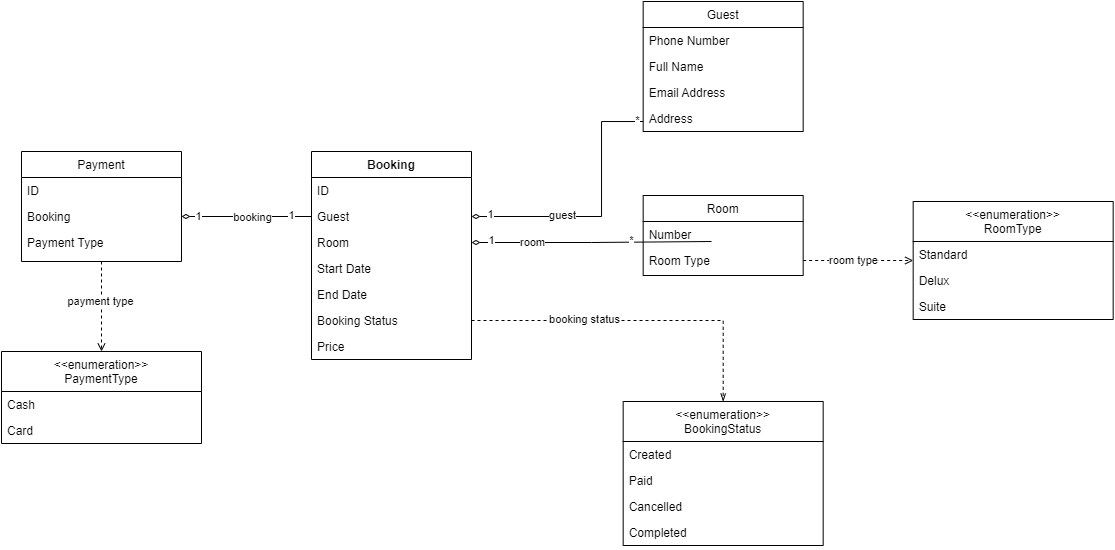

The diagram above was exported from draw.io. Its source (the exported page's mxGraphModel, read from the mxfile embedded in the PNG):
<mxGraphModel dx="2257" dy="781" grid="1" gridSize="10" guides="1" tooltips="1" connect="1" arrows="1" fold="1" page="1" pageScale="1" pageWidth="827" pageHeight="1169" math="0" shadow="0">
  <root>
    <mxCell id="WIyWlLk6GJQsqaUBKTNV-0" />
    <mxCell id="WIyWlLk6GJQsqaUBKTNV-1" parent="WIyWlLk6GJQsqaUBKTNV-0" />
    <mxCell id="awRY7r_MjnLximCqTkYK-0" value="Guest" style="swimlane;fontStyle=0;align=center;verticalAlign=top;childLayout=stackLayout;horizontal=1;startSize=26;horizontalStack=0;resizeParent=1;resizeLast=0;collapsible=1;marginBottom=0;rounded=0;shadow=0;strokeWidth=1;" vertex="1" parent="WIyWlLk6GJQsqaUBKTNV-1">
      <mxGeometry x="611.67" y="410" width="160" height="130" as="geometry">
        <mxRectangle x="550" y="140" width="160" height="26" as="alternateBounds" />
      </mxGeometry>
    </mxCell>
    <mxCell id="awRY7r_MjnLximCqTkYK-1" value="Phone Number" style="text;align=left;verticalAlign=top;spacingLeft=4;spacingRight=4;overflow=hidden;rotatable=0;points=[[0,0.5],[1,0.5]];portConstraint=eastwest;" vertex="1" parent="awRY7r_MjnLximCqTkYK-0">
      <mxGeometry y="26" width="160" height="26" as="geometry" />
    </mxCell>
    <mxCell id="awRY7r_MjnLximCqTkYK-2" value="Full Name" style="text;align=left;verticalAlign=top;spacingLeft=4;spacingRight=4;overflow=hidden;rotatable=0;points=[[0,0.5],[1,0.5]];portConstraint=eastwest;rounded=0;shadow=0;html=0;" vertex="1" parent="awRY7r_MjnLximCqTkYK-0">
      <mxGeometry y="52" width="160" height="26" as="geometry" />
    </mxCell>
    <mxCell id="awRY7r_MjnLximCqTkYK-3" value="Email Address" style="text;align=left;verticalAlign=top;spacingLeft=4;spacingRight=4;overflow=hidden;rotatable=0;points=[[0,0.5],[1,0.5]];portConstraint=eastwest;rounded=0;shadow=0;html=0;" vertex="1" parent="awRY7r_MjnLximCqTkYK-0">
      <mxGeometry y="78" width="160" height="26" as="geometry" />
    </mxCell>
    <mxCell id="awRY7r_MjnLximCqTkYK-4" value="Address" style="text;align=left;verticalAlign=top;spacingLeft=4;spacingRight=4;overflow=hidden;rotatable=0;points=[[0,0.5],[1,0.5]];portConstraint=eastwest;rounded=0;shadow=0;html=0;" vertex="1" parent="awRY7r_MjnLximCqTkYK-0">
      <mxGeometry y="104" width="160" height="26" as="geometry" />
    </mxCell>
    <mxCell id="awRY7r_MjnLximCqTkYK-9" value="Room" style="swimlane;fontStyle=0;align=center;verticalAlign=top;childLayout=stackLayout;horizontal=1;startSize=26;horizontalStack=0;resizeParent=1;resizeLast=0;collapsible=1;marginBottom=0;rounded=0;shadow=0;strokeWidth=1;" vertex="1" parent="WIyWlLk6GJQsqaUBKTNV-1">
      <mxGeometry x="611.67" y="604" width="160" height="80" as="geometry">
        <mxRectangle x="550" y="140" width="160" height="26" as="alternateBounds" />
      </mxGeometry>
    </mxCell>
    <mxCell id="awRY7r_MjnLximCqTkYK-10" value="Number" style="text;align=left;verticalAlign=top;spacingLeft=4;spacingRight=4;overflow=hidden;rotatable=0;points=[[0,0.5],[1,0.5]];portConstraint=eastwest;" vertex="1" parent="awRY7r_MjnLximCqTkYK-9">
      <mxGeometry y="26" width="160" height="26" as="geometry" />
    </mxCell>
    <mxCell id="awRY7r_MjnLximCqTkYK-11" value="Room Type" style="text;align=left;verticalAlign=top;spacingLeft=4;spacingRight=4;overflow=hidden;rotatable=0;points=[[0,0.5],[1,0.5]];portConstraint=eastwest;rounded=0;shadow=0;html=0;" vertex="1" parent="awRY7r_MjnLximCqTkYK-9">
      <mxGeometry y="52" width="160" height="26" as="geometry" />
    </mxCell>
    <mxCell id="awRY7r_MjnLximCqTkYK-14" value="&lt;&lt;enumeration&gt;&gt;&#10;RoomType" style="swimlane;fontStyle=0;align=center;verticalAlign=top;childLayout=stackLayout;horizontal=1;startSize=40;horizontalStack=0;resizeParent=1;resizeLast=0;collapsible=1;marginBottom=0;rounded=0;shadow=0;strokeWidth=1;" vertex="1" parent="WIyWlLk6GJQsqaUBKTNV-1">
      <mxGeometry x="881.67" y="610" width="200" height="118" as="geometry">
        <mxRectangle x="550" y="140" width="160" height="26" as="alternateBounds" />
      </mxGeometry>
    </mxCell>
    <mxCell id="awRY7r_MjnLximCqTkYK-15" value="Standard    " style="text;align=left;verticalAlign=top;spacingLeft=4;spacingRight=4;overflow=hidden;rotatable=0;points=[[0,0.5],[1,0.5]];portConstraint=eastwest;" vertex="1" parent="awRY7r_MjnLximCqTkYK-14">
      <mxGeometry y="40" width="200" height="26" as="geometry" />
    </mxCell>
    <mxCell id="awRY7r_MjnLximCqTkYK-16" value="Delux" style="text;align=left;verticalAlign=top;spacingLeft=4;spacingRight=4;overflow=hidden;rotatable=0;points=[[0,0.5],[1,0.5]];portConstraint=eastwest;rounded=0;shadow=0;html=0;" vertex="1" parent="awRY7r_MjnLximCqTkYK-14">
      <mxGeometry y="66" width="200" height="26" as="geometry" />
    </mxCell>
    <mxCell id="awRY7r_MjnLximCqTkYK-17" value="Suite" style="text;align=left;verticalAlign=top;spacingLeft=4;spacingRight=4;overflow=hidden;rotatable=0;points=[[0,0.5],[1,0.5]];portConstraint=eastwest;rounded=0;shadow=0;html=0;" vertex="1" parent="awRY7r_MjnLximCqTkYK-14">
      <mxGeometry y="92" width="200" height="26" as="geometry" />
    </mxCell>
    <mxCell id="awRY7r_MjnLximCqTkYK-18" style="edgeStyle=orthogonalEdgeStyle;rounded=0;orthogonalLoop=1;jettySize=auto;html=1;dashed=1;endArrow=open;endFill=0;" edge="1" parent="WIyWlLk6GJQsqaUBKTNV-1" source="awRY7r_MjnLximCqTkYK-11" target="awRY7r_MjnLximCqTkYK-14">
      <mxGeometry relative="1" as="geometry" />
    </mxCell>
    <mxCell id="awRY7r_MjnLximCqTkYK-46" value="room type" style="edgeLabel;html=1;align=center;verticalAlign=middle;resizable=0;points=[];" vertex="1" connectable="0" parent="awRY7r_MjnLximCqTkYK-18">
      <mxGeometry x="-0.374" relative="1" as="geometry">
        <mxPoint x="16" as="offset" />
      </mxGeometry>
    </mxCell>
    <mxCell id="awRY7r_MjnLximCqTkYK-22" value="Booking" style="swimlane;fontStyle=1;align=center;verticalAlign=top;childLayout=stackLayout;horizontal=1;startSize=26;horizontalStack=0;resizeParent=1;resizeLast=0;collapsible=1;marginBottom=0;rounded=0;shadow=0;strokeWidth=1;" vertex="1" parent="WIyWlLk6GJQsqaUBKTNV-1">
      <mxGeometry x="280" y="560" width="160" height="208" as="geometry">
        <mxRectangle x="550" y="140" width="160" height="26" as="alternateBounds" />
      </mxGeometry>
    </mxCell>
    <mxCell id="awRY7r_MjnLximCqTkYK-23" value="ID" style="text;align=left;verticalAlign=top;spacingLeft=4;spacingRight=4;overflow=hidden;rotatable=0;points=[[0,0.5],[1,0.5]];portConstraint=eastwest;" vertex="1" parent="awRY7r_MjnLximCqTkYK-22">
      <mxGeometry y="26" width="160" height="26" as="geometry" />
    </mxCell>
    <mxCell id="awRY7r_MjnLximCqTkYK-24" value="Guest" style="text;align=left;verticalAlign=top;spacingLeft=4;spacingRight=4;overflow=hidden;rotatable=0;points=[[0,0.5],[1,0.5]];portConstraint=eastwest;rounded=0;shadow=0;html=0;" vertex="1" parent="awRY7r_MjnLximCqTkYK-22">
      <mxGeometry y="52" width="160" height="26" as="geometry" />
    </mxCell>
    <mxCell id="awRY7r_MjnLximCqTkYK-25" value="Room" style="text;align=left;verticalAlign=top;spacingLeft=4;spacingRight=4;overflow=hidden;rotatable=0;points=[[0,0.5],[1,0.5]];portConstraint=eastwest;rounded=0;shadow=0;html=0;" vertex="1" parent="awRY7r_MjnLximCqTkYK-22">
      <mxGeometry y="78" width="160" height="26" as="geometry" />
    </mxCell>
    <mxCell id="awRY7r_MjnLximCqTkYK-26" value="Start Date" style="text;align=left;verticalAlign=top;spacingLeft=4;spacingRight=4;overflow=hidden;rotatable=0;points=[[0,0.5],[1,0.5]];portConstraint=eastwest;rounded=0;shadow=0;html=0;" vertex="1" parent="awRY7r_MjnLximCqTkYK-22">
      <mxGeometry y="104" width="160" height="26" as="geometry" />
    </mxCell>
    <mxCell id="awRY7r_MjnLximCqTkYK-32" value="End Date" style="text;align=left;verticalAlign=top;spacingLeft=4;spacingRight=4;overflow=hidden;rotatable=0;points=[[0,0.5],[1,0.5]];portConstraint=eastwest;rounded=0;shadow=0;html=0;" vertex="1" parent="awRY7r_MjnLximCqTkYK-22">
      <mxGeometry y="130" width="160" height="26" as="geometry" />
    </mxCell>
    <mxCell id="awRY7r_MjnLximCqTkYK-33" value="Booking Status" style="text;align=left;verticalAlign=top;spacingLeft=4;spacingRight=4;overflow=hidden;rotatable=0;points=[[0,0.5],[1,0.5]];portConstraint=eastwest;rounded=0;shadow=0;html=0;" vertex="1" parent="awRY7r_MjnLximCqTkYK-22">
      <mxGeometry y="156" width="160" height="26" as="geometry" />
    </mxCell>
    <mxCell id="awRY7r_MjnLximCqTkYK-34" value="Price" style="text;align=left;verticalAlign=top;spacingLeft=4;spacingRight=4;overflow=hidden;rotatable=0;points=[[0,0.5],[1,0.5]];portConstraint=eastwest;rounded=0;shadow=0;html=0;" vertex="1" parent="awRY7r_MjnLximCqTkYK-22">
      <mxGeometry y="182" width="160" height="26" as="geometry" />
    </mxCell>
    <mxCell id="awRY7r_MjnLximCqTkYK-35" value="&lt;&lt;enumeration&gt;&gt;&#10;BookingStatus" style="swimlane;fontStyle=0;align=center;verticalAlign=top;childLayout=stackLayout;horizontal=1;startSize=40;horizontalStack=0;resizeParent=1;resizeLast=0;collapsible=1;marginBottom=0;rounded=0;shadow=0;strokeWidth=1;" vertex="1" parent="WIyWlLk6GJQsqaUBKTNV-1">
      <mxGeometry x="591.67" y="810" width="200" height="144" as="geometry">
        <mxRectangle x="550" y="140" width="160" height="26" as="alternateBounds" />
      </mxGeometry>
    </mxCell>
    <mxCell id="awRY7r_MjnLximCqTkYK-36" value="Created" style="text;align=left;verticalAlign=top;spacingLeft=4;spacingRight=4;overflow=hidden;rotatable=0;points=[[0,0.5],[1,0.5]];portConstraint=eastwest;" vertex="1" parent="awRY7r_MjnLximCqTkYK-35">
      <mxGeometry y="40" width="200" height="26" as="geometry" />
    </mxCell>
    <mxCell id="awRY7r_MjnLximCqTkYK-37" value="Paid" style="text;align=left;verticalAlign=top;spacingLeft=4;spacingRight=4;overflow=hidden;rotatable=0;points=[[0,0.5],[1,0.5]];portConstraint=eastwest;rounded=0;shadow=0;html=0;" vertex="1" parent="awRY7r_MjnLximCqTkYK-35">
      <mxGeometry y="66" width="200" height="26" as="geometry" />
    </mxCell>
    <mxCell id="awRY7r_MjnLximCqTkYK-38" value="Cancelled" style="text;align=left;verticalAlign=top;spacingLeft=4;spacingRight=4;overflow=hidden;rotatable=0;points=[[0,0.5],[1,0.5]];portConstraint=eastwest;rounded=0;shadow=0;html=0;" vertex="1" parent="awRY7r_MjnLximCqTkYK-35">
      <mxGeometry y="92" width="200" height="26" as="geometry" />
    </mxCell>
    <mxCell id="awRY7r_MjnLximCqTkYK-39" value="Completed" style="text;align=left;verticalAlign=top;spacingLeft=4;spacingRight=4;overflow=hidden;rotatable=0;points=[[0,0.5],[1,0.5]];portConstraint=eastwest;rounded=0;shadow=0;html=0;" vertex="1" parent="awRY7r_MjnLximCqTkYK-35">
      <mxGeometry y="118" width="200" height="26" as="geometry" />
    </mxCell>
    <mxCell id="awRY7r_MjnLximCqTkYK-40" style="edgeStyle=orthogonalEdgeStyle;rounded=0;orthogonalLoop=1;jettySize=auto;html=1;dashed=1;endArrow=openThin;endFill=0;" edge="1" parent="WIyWlLk6GJQsqaUBKTNV-1" source="awRY7r_MjnLximCqTkYK-33" target="awRY7r_MjnLximCqTkYK-35">
      <mxGeometry relative="1" as="geometry" />
    </mxCell>
    <mxCell id="awRY7r_MjnLximCqTkYK-45" value="booking status" style="edgeLabel;html=1;align=center;verticalAlign=middle;resizable=0;points=[];" vertex="1" connectable="0" parent="awRY7r_MjnLximCqTkYK-40">
      <mxGeometry x="-0.4002" y="2" relative="1" as="geometry">
        <mxPoint x="13" y="1" as="offset" />
      </mxGeometry>
    </mxCell>
    <mxCell id="awRY7r_MjnLximCqTkYK-41" style="edgeStyle=orthogonalEdgeStyle;rounded=0;orthogonalLoop=1;jettySize=auto;html=1;endArrow=none;endFill=0;exitX=1;exitY=0.5;exitDx=0;exitDy=0;startArrow=diamondThin;startFill=0;" edge="1" parent="WIyWlLk6GJQsqaUBKTNV-1" source="awRY7r_MjnLximCqTkYK-24" target="awRY7r_MjnLximCqTkYK-0">
      <mxGeometry relative="1" as="geometry">
        <Array as="points">
          <mxPoint x="570" y="625" />
          <mxPoint x="570" y="530" />
        </Array>
      </mxGeometry>
    </mxCell>
    <mxCell id="awRY7r_MjnLximCqTkYK-43" value="guest" style="edgeLabel;html=1;align=center;verticalAlign=middle;resizable=0;points=[];" vertex="1" connectable="0" parent="awRY7r_MjnLximCqTkYK-41">
      <mxGeometry x="0.1529" relative="1" as="geometry">
        <mxPoint x="-39" y="22" as="offset" />
      </mxGeometry>
    </mxCell>
    <mxCell id="awRY7r_MjnLximCqTkYK-47" value="1" style="edgeLabel;html=1;align=center;verticalAlign=middle;resizable=0;points=[];" vertex="1" connectable="0" parent="awRY7r_MjnLximCqTkYK-41">
      <mxGeometry x="-0.9596" y="2" relative="1" as="geometry">
        <mxPoint x="13" as="offset" />
      </mxGeometry>
    </mxCell>
    <mxCell id="awRY7r_MjnLximCqTkYK-49" value="*" style="edgeLabel;html=1;align=center;verticalAlign=middle;resizable=0;points=[];" vertex="1" connectable="0" parent="awRY7r_MjnLximCqTkYK-41">
      <mxGeometry x="0.9124" y="1" relative="1" as="geometry">
        <mxPoint x="5" as="offset" />
      </mxGeometry>
    </mxCell>
    <mxCell id="awRY7r_MjnLximCqTkYK-42" style="edgeStyle=orthogonalEdgeStyle;rounded=0;orthogonalLoop=1;jettySize=auto;html=1;endArrow=none;endFill=0;startArrow=diamondThin;startFill=0;" edge="1" parent="WIyWlLk6GJQsqaUBKTNV-1" source="awRY7r_MjnLximCqTkYK-25">
      <mxGeometry relative="1" as="geometry">
        <mxPoint x="680" y="650" as="targetPoint" />
      </mxGeometry>
    </mxCell>
    <mxCell id="awRY7r_MjnLximCqTkYK-44" value="room" style="edgeLabel;html=1;align=center;verticalAlign=middle;resizable=0;points=[];" vertex="1" connectable="0" parent="awRY7r_MjnLximCqTkYK-42">
      <mxGeometry x="-0.3452" y="-1" relative="1" as="geometry">
        <mxPoint x="-18" y="-1" as="offset" />
      </mxGeometry>
    </mxCell>
    <mxCell id="awRY7r_MjnLximCqTkYK-48" value="1" style="edgeLabel;html=1;align=center;verticalAlign=middle;resizable=0;points=[];" vertex="1" connectable="0" parent="awRY7r_MjnLximCqTkYK-42">
      <mxGeometry x="-0.9206" y="2" relative="1" as="geometry">
        <mxPoint x="10" as="offset" />
      </mxGeometry>
    </mxCell>
    <mxCell id="awRY7r_MjnLximCqTkYK-50" value="*" style="edgeLabel;html=1;align=center;verticalAlign=middle;resizable=0;points=[];" vertex="1" connectable="0" parent="awRY7r_MjnLximCqTkYK-42">
      <mxGeometry x="0.8434" y="1" relative="1" as="geometry">
        <mxPoint x="-61" as="offset" />
      </mxGeometry>
    </mxCell>
    <mxCell id="awRY7r_MjnLximCqTkYK-64" style="edgeStyle=orthogonalEdgeStyle;rounded=0;orthogonalLoop=1;jettySize=auto;html=1;dashed=1;endArrow=open;endFill=0;" edge="1" parent="WIyWlLk6GJQsqaUBKTNV-1" source="awRY7r_MjnLximCqTkYK-51" target="awRY7r_MjnLximCqTkYK-59">
      <mxGeometry relative="1" as="geometry" />
    </mxCell>
    <mxCell id="awRY7r_MjnLximCqTkYK-65" value="payment type" style="edgeLabel;html=1;align=center;verticalAlign=middle;resizable=0;points=[];" vertex="1" connectable="0" parent="awRY7r_MjnLximCqTkYK-64">
      <mxGeometry x="-0.1257" y="-1" relative="1" as="geometry">
        <mxPoint as="offset" />
      </mxGeometry>
    </mxCell>
    <mxCell id="awRY7r_MjnLximCqTkYK-51" value="Payment" style="swimlane;fontStyle=0;align=center;verticalAlign=top;childLayout=stackLayout;horizontal=1;startSize=26;horizontalStack=0;resizeParent=1;resizeLast=0;collapsible=1;marginBottom=0;rounded=0;shadow=0;strokeWidth=1;" vertex="1" parent="WIyWlLk6GJQsqaUBKTNV-1">
      <mxGeometry x="-10" y="560" width="160" height="110" as="geometry">
        <mxRectangle x="550" y="140" width="160" height="26" as="alternateBounds" />
      </mxGeometry>
    </mxCell>
    <mxCell id="awRY7r_MjnLximCqTkYK-52" value="ID" style="text;align=left;verticalAlign=top;spacingLeft=4;spacingRight=4;overflow=hidden;rotatable=0;points=[[0,0.5],[1,0.5]];portConstraint=eastwest;" vertex="1" parent="awRY7r_MjnLximCqTkYK-51">
      <mxGeometry y="26" width="160" height="26" as="geometry" />
    </mxCell>
    <mxCell id="awRY7r_MjnLximCqTkYK-53" value="Booking" style="text;align=left;verticalAlign=top;spacingLeft=4;spacingRight=4;overflow=hidden;rotatable=0;points=[[0,0.5],[1,0.5]];portConstraint=eastwest;rounded=0;shadow=0;html=0;" vertex="1" parent="awRY7r_MjnLximCqTkYK-51">
      <mxGeometry y="52" width="160" height="26" as="geometry" />
    </mxCell>
    <mxCell id="awRY7r_MjnLximCqTkYK-54" value="Payment Type" style="text;align=left;verticalAlign=top;spacingLeft=4;spacingRight=4;overflow=hidden;rotatable=0;points=[[0,0.5],[1,0.5]];portConstraint=eastwest;rounded=0;shadow=0;html=0;" vertex="1" parent="awRY7r_MjnLximCqTkYK-51">
      <mxGeometry y="78" width="160" height="26" as="geometry" />
    </mxCell>
    <mxCell id="awRY7r_MjnLximCqTkYK-59" value="&lt;&lt;enumeration&gt;&gt;&#10;PaymentType" style="swimlane;fontStyle=0;align=center;verticalAlign=top;childLayout=stackLayout;horizontal=1;startSize=40;horizontalStack=0;resizeParent=1;resizeLast=0;collapsible=1;marginBottom=0;rounded=0;shadow=0;strokeWidth=1;" vertex="1" parent="WIyWlLk6GJQsqaUBKTNV-1">
      <mxGeometry x="-30" y="760" width="200" height="92" as="geometry">
        <mxRectangle x="550" y="140" width="160" height="26" as="alternateBounds" />
      </mxGeometry>
    </mxCell>
    <mxCell id="awRY7r_MjnLximCqTkYK-60" value="Cash" style="text;align=left;verticalAlign=top;spacingLeft=4;spacingRight=4;overflow=hidden;rotatable=0;points=[[0,0.5],[1,0.5]];portConstraint=eastwest;" vertex="1" parent="awRY7r_MjnLximCqTkYK-59">
      <mxGeometry y="40" width="200" height="26" as="geometry" />
    </mxCell>
    <mxCell id="awRY7r_MjnLximCqTkYK-61" value="Card" style="text;align=left;verticalAlign=top;spacingLeft=4;spacingRight=4;overflow=hidden;rotatable=0;points=[[0,0.5],[1,0.5]];portConstraint=eastwest;rounded=0;shadow=0;html=0;" vertex="1" parent="awRY7r_MjnLximCqTkYK-59">
      <mxGeometry y="66" width="200" height="26" as="geometry" />
    </mxCell>
    <mxCell id="awRY7r_MjnLximCqTkYK-66" style="edgeStyle=orthogonalEdgeStyle;rounded=0;orthogonalLoop=1;jettySize=auto;html=1;endArrow=none;endFill=0;startArrow=diamondThin;startFill=0;" edge="1" parent="WIyWlLk6GJQsqaUBKTNV-1" source="awRY7r_MjnLximCqTkYK-53" target="awRY7r_MjnLximCqTkYK-24">
      <mxGeometry relative="1" as="geometry" />
    </mxCell>
    <mxCell id="awRY7r_MjnLximCqTkYK-67" value="booking" style="edgeLabel;html=1;align=center;verticalAlign=middle;resizable=0;points=[];" vertex="1" connectable="0" parent="awRY7r_MjnLximCqTkYK-66">
      <mxGeometry x="-0.1165" y="-1" relative="1" as="geometry">
        <mxPoint x="13" as="offset" />
      </mxGeometry>
    </mxCell>
    <mxCell id="awRY7r_MjnLximCqTkYK-68" value="1" style="edgeLabel;html=1;align=center;verticalAlign=middle;resizable=0;points=[];" vertex="1" connectable="0" parent="awRY7r_MjnLximCqTkYK-66">
      <mxGeometry x="-0.8725" y="-1" relative="1" as="geometry">
        <mxPoint x="8" y="-1" as="offset" />
      </mxGeometry>
    </mxCell>
    <mxCell id="awRY7r_MjnLximCqTkYK-69" value="1" style="edgeLabel;html=1;align=center;verticalAlign=middle;resizable=0;points=[];" vertex="1" connectable="0" parent="awRY7r_MjnLximCqTkYK-66">
      <mxGeometry x="0.7538" y="1" relative="1" as="geometry">
        <mxPoint x="-4" as="offset" />
      </mxGeometry>
    </mxCell>
  </root>
</mxGraphModel>